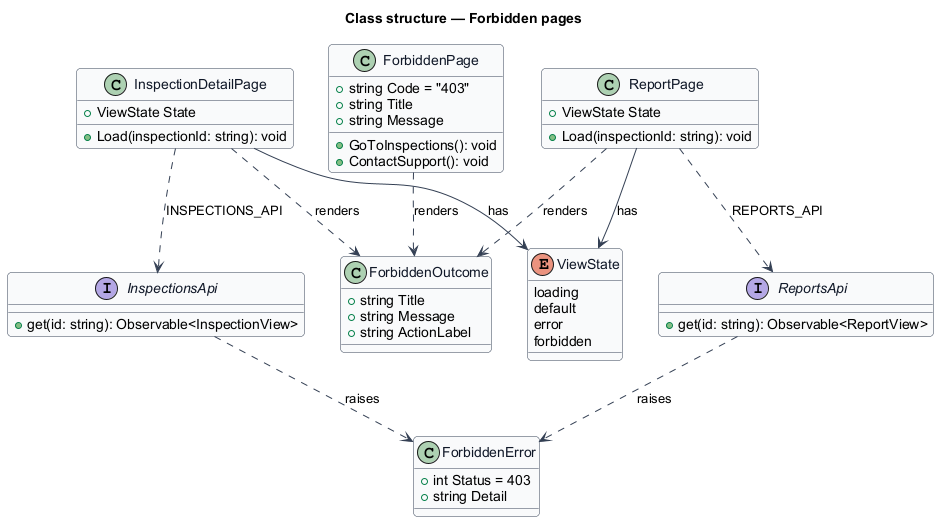

The diagram above was rendered by PlantUML. Its source (embedded in the PNG):
@startuml
' --- shared skin header ---
skinparam backgroundColor #FFFFFF
skinparam shadowing false
skinparam roundcorner 8
skinparam defaultFontName Arial
skinparam ArrowColor #344054
skinparam class {
  BorderColor #344054
  FontColor #101828
  BackgroundColor #F9FAFB
}
' --------------------------
title Class structure — Forbidden pages

class ForbiddenPage {
  +string Code = "403"
  +string Title
  +string Message
  +GoToInspections(): void
  +ContactSupport(): void
}
class InspectionDetailPage {
  +ViewState State
  +Load(inspectionId: string): void
}
class ReportPage {
  +ViewState State
  +Load(inspectionId: string): void
}
enum ViewState {
  loading
  default
  error
  forbidden
}
class ForbiddenOutcome {
  +string Title
  +string Message
  +string ActionLabel
}
interface InspectionsApi {
  +get(id: string): Observable<InspectionView>
}
interface ReportsApi {
  +get(id: string): Observable<ReportView>
}
class ForbiddenError {
  +int Status = 403
  +string Detail
}
InspectionDetailPage ..> InspectionsApi : INSPECTIONS_API
ReportPage ..> ReportsApi : REPORTS_API
InspectionsApi ..> ForbiddenError : raises
ReportsApi ..> ForbiddenError : raises
InspectionDetailPage --> ViewState : has
ReportPage --> ViewState : has
InspectionDetailPage ..> ForbiddenOutcome : renders
ReportPage ..> ForbiddenOutcome : renders
ForbiddenPage ..> ForbiddenOutcome : renders
@enduml